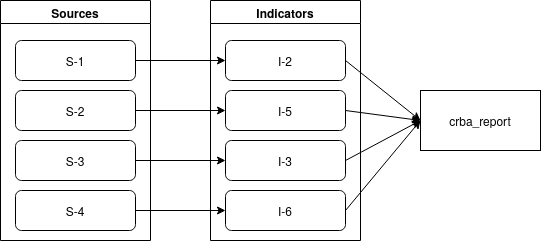

The diagram above was exported from draw.io. Its source (the exported page's mxGraphModel, read from the mxfile embedded in the PNG):
<mxGraphModel dx="1434" dy="793" grid="1" gridSize="10" guides="1" tooltips="1" connect="1" arrows="1" fold="1" page="1" pageScale="1" pageWidth="827" pageHeight="1169" math="0" shadow="0">
  <root>
    <mxCell id="WIyWlLk6GJQsqaUBKTNV-0" />
    <mxCell id="WIyWlLk6GJQsqaUBKTNV-1" parent="WIyWlLk6GJQsqaUBKTNV-0" />
    <mxCell id="unf-2MlPr8nfMSBRu3O0-0" value="Sources" style="swimlane;whiteSpace=wrap;html=1;" vertex="1" parent="WIyWlLk6GJQsqaUBKTNV-1">
      <mxGeometry x="90" y="120" width="150" height="240" as="geometry">
        <mxRectangle x="100" y="130" width="140" height="30" as="alternateBounds" />
      </mxGeometry>
    </mxCell>
    <mxCell id="WIyWlLk6GJQsqaUBKTNV-3" value="S-1" style="rounded=1;whiteSpace=wrap;html=1;fontSize=12;glass=0;strokeWidth=1;shadow=0;" parent="unf-2MlPr8nfMSBRu3O0-0" vertex="1">
      <mxGeometry x="15" y="40" width="120" height="40" as="geometry" />
    </mxCell>
    <mxCell id="unf-2MlPr8nfMSBRu3O0-1" value="&lt;div&gt;S-2&lt;/div&gt;" style="rounded=1;whiteSpace=wrap;html=1;fontSize=12;glass=0;strokeWidth=1;shadow=0;" vertex="1" parent="unf-2MlPr8nfMSBRu3O0-0">
      <mxGeometry x="15" y="90" width="120" height="40" as="geometry" />
    </mxCell>
    <mxCell id="unf-2MlPr8nfMSBRu3O0-2" value="&lt;div&gt;S-3&lt;/div&gt;" style="rounded=1;whiteSpace=wrap;html=1;fontSize=12;glass=0;strokeWidth=1;shadow=0;" vertex="1" parent="unf-2MlPr8nfMSBRu3O0-0">
      <mxGeometry x="15" y="140" width="120" height="40" as="geometry" />
    </mxCell>
    <mxCell id="unf-2MlPr8nfMSBRu3O0-3" value="S-4" style="rounded=1;whiteSpace=wrap;html=1;fontSize=12;glass=0;strokeWidth=1;shadow=0;" vertex="1" parent="unf-2MlPr8nfMSBRu3O0-0">
      <mxGeometry x="15" y="190" width="120" height="40" as="geometry" />
    </mxCell>
    <mxCell id="unf-2MlPr8nfMSBRu3O0-4" value="Indicators " style="swimlane;whiteSpace=wrap;html=1;" vertex="1" parent="WIyWlLk6GJQsqaUBKTNV-1">
      <mxGeometry x="300" y="120" width="150" height="240" as="geometry">
        <mxRectangle x="100" y="130" width="140" height="30" as="alternateBounds" />
      </mxGeometry>
    </mxCell>
    <mxCell id="unf-2MlPr8nfMSBRu3O0-5" value="I-2" style="rounded=1;whiteSpace=wrap;html=1;fontSize=12;glass=0;strokeWidth=1;shadow=0;" vertex="1" parent="unf-2MlPr8nfMSBRu3O0-4">
      <mxGeometry x="15" y="40" width="120" height="40" as="geometry" />
    </mxCell>
    <mxCell id="unf-2MlPr8nfMSBRu3O0-6" value="&lt;div&gt;I-5&lt;/div&gt;" style="rounded=1;whiteSpace=wrap;html=1;fontSize=12;glass=0;strokeWidth=1;shadow=0;" vertex="1" parent="unf-2MlPr8nfMSBRu3O0-4">
      <mxGeometry x="15" y="90" width="120" height="40" as="geometry" />
    </mxCell>
    <mxCell id="unf-2MlPr8nfMSBRu3O0-7" value="I-3" style="rounded=1;whiteSpace=wrap;html=1;fontSize=12;glass=0;strokeWidth=1;shadow=0;" vertex="1" parent="unf-2MlPr8nfMSBRu3O0-4">
      <mxGeometry x="15" y="140" width="120" height="40" as="geometry" />
    </mxCell>
    <mxCell id="unf-2MlPr8nfMSBRu3O0-8" value="I-6" style="rounded=1;whiteSpace=wrap;html=1;fontSize=12;glass=0;strokeWidth=1;shadow=0;" vertex="1" parent="unf-2MlPr8nfMSBRu3O0-4">
      <mxGeometry x="15" y="190" width="120" height="40" as="geometry" />
    </mxCell>
    <mxCell id="unf-2MlPr8nfMSBRu3O0-9" style="edgeStyle=orthogonalEdgeStyle;rounded=0;orthogonalLoop=1;jettySize=auto;html=1;entryX=0;entryY=0.5;entryDx=0;entryDy=0;" edge="1" parent="WIyWlLk6GJQsqaUBKTNV-1" source="WIyWlLk6GJQsqaUBKTNV-3" target="unf-2MlPr8nfMSBRu3O0-5">
      <mxGeometry relative="1" as="geometry" />
    </mxCell>
    <mxCell id="unf-2MlPr8nfMSBRu3O0-10" style="edgeStyle=orthogonalEdgeStyle;rounded=0;orthogonalLoop=1;jettySize=auto;html=1;entryX=0;entryY=0.5;entryDx=0;entryDy=0;" edge="1" parent="WIyWlLk6GJQsqaUBKTNV-1" source="unf-2MlPr8nfMSBRu3O0-1" target="unf-2MlPr8nfMSBRu3O0-6">
      <mxGeometry relative="1" as="geometry" />
    </mxCell>
    <mxCell id="unf-2MlPr8nfMSBRu3O0-11" style="edgeStyle=orthogonalEdgeStyle;rounded=0;orthogonalLoop=1;jettySize=auto;html=1;entryX=0;entryY=0.5;entryDx=0;entryDy=0;" edge="1" parent="WIyWlLk6GJQsqaUBKTNV-1" source="unf-2MlPr8nfMSBRu3O0-2" target="unf-2MlPr8nfMSBRu3O0-7">
      <mxGeometry relative="1" as="geometry" />
    </mxCell>
    <mxCell id="unf-2MlPr8nfMSBRu3O0-12" style="edgeStyle=orthogonalEdgeStyle;rounded=0;orthogonalLoop=1;jettySize=auto;html=1;entryX=0;entryY=0.5;entryDx=0;entryDy=0;" edge="1" parent="WIyWlLk6GJQsqaUBKTNV-1" source="unf-2MlPr8nfMSBRu3O0-3" target="unf-2MlPr8nfMSBRu3O0-8">
      <mxGeometry relative="1" as="geometry" />
    </mxCell>
    <mxCell id="unf-2MlPr8nfMSBRu3O0-13" value="crba_report" style="rounded=0;whiteSpace=wrap;html=1;" vertex="1" parent="WIyWlLk6GJQsqaUBKTNV-1">
      <mxGeometry x="510" y="210" width="120" height="60" as="geometry" />
    </mxCell>
    <mxCell id="unf-2MlPr8nfMSBRu3O0-15" value="" style="endArrow=classic;html=1;rounded=0;exitX=1;exitY=0.5;exitDx=0;exitDy=0;entryX=0;entryY=0.5;entryDx=0;entryDy=0;" edge="1" parent="WIyWlLk6GJQsqaUBKTNV-1" source="unf-2MlPr8nfMSBRu3O0-5" target="unf-2MlPr8nfMSBRu3O0-13">
      <mxGeometry width="50" height="50" relative="1" as="geometry">
        <mxPoint x="610" y="310" as="sourcePoint" />
        <mxPoint x="660" y="260" as="targetPoint" />
      </mxGeometry>
    </mxCell>
    <mxCell id="unf-2MlPr8nfMSBRu3O0-16" value="" style="endArrow=classic;html=1;rounded=0;exitX=1;exitY=0.5;exitDx=0;exitDy=0;entryX=0;entryY=0.5;entryDx=0;entryDy=0;" edge="1" parent="WIyWlLk6GJQsqaUBKTNV-1" source="unf-2MlPr8nfMSBRu3O0-6" target="unf-2MlPr8nfMSBRu3O0-13">
      <mxGeometry width="50" height="50" relative="1" as="geometry">
        <mxPoint x="445" y="190" as="sourcePoint" />
        <mxPoint x="550" y="240" as="targetPoint" />
      </mxGeometry>
    </mxCell>
    <mxCell id="unf-2MlPr8nfMSBRu3O0-17" value="" style="endArrow=classic;html=1;rounded=0;exitX=1;exitY=0.5;exitDx=0;exitDy=0;entryX=0;entryY=0.5;entryDx=0;entryDy=0;" edge="1" parent="WIyWlLk6GJQsqaUBKTNV-1" source="unf-2MlPr8nfMSBRu3O0-7" target="unf-2MlPr8nfMSBRu3O0-13">
      <mxGeometry width="50" height="50" relative="1" as="geometry">
        <mxPoint x="445" y="240" as="sourcePoint" />
        <mxPoint x="560" y="250" as="targetPoint" />
      </mxGeometry>
    </mxCell>
    <mxCell id="unf-2MlPr8nfMSBRu3O0-18" value="" style="endArrow=classic;html=1;rounded=0;exitX=1;exitY=0.5;exitDx=0;exitDy=0;entryX=0;entryY=0.5;entryDx=0;entryDy=0;" edge="1" parent="WIyWlLk6GJQsqaUBKTNV-1" source="unf-2MlPr8nfMSBRu3O0-8" target="unf-2MlPr8nfMSBRu3O0-13">
      <mxGeometry width="50" height="50" relative="1" as="geometry">
        <mxPoint x="445" y="290" as="sourcePoint" />
        <mxPoint x="560" y="250" as="targetPoint" />
      </mxGeometry>
    </mxCell>
  </root>
</mxGraphModel>